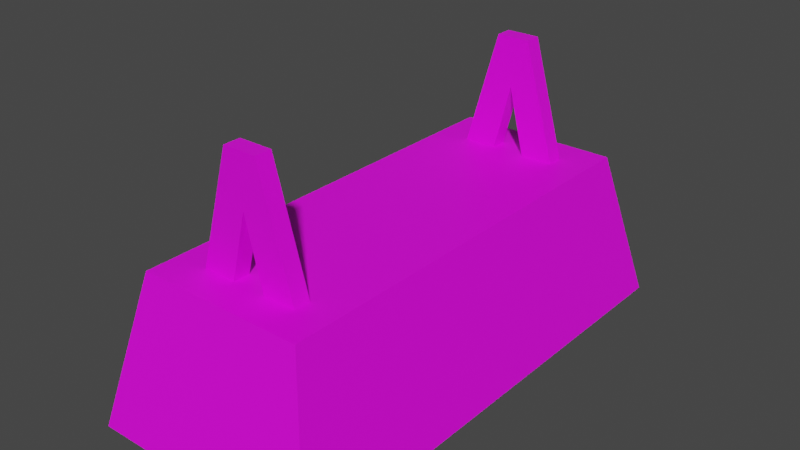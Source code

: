 # Source: hoth_ceiling_light.blend  (saved by Blender 2.91.10; exported with 4.5.12 LTS)
import bpy
from mathutils import Matrix  # noqa: F401  (used for matrix-valued properties, if any)

bpy.ops.wm.read_factory_settings(use_empty=True)
scene = bpy.context.scene
scene.name = 'Scene'

# ---- collections
col_collection = bpy.data.collections.new('Collection'); scene.collection.children.link(col_collection)

# ---- images (referenced by path relative to the original .blend; pixels are not part of the script)
import os
ASSET_DIR = os.environ.get("B2B_ASSET_DIR", "")  # directory of the original .blend (textures are referenced by path, not embedded)
HERE = os.path.dirname(os.path.abspath(__file__))  # packed textures are extracted next to this script under _unpacked/

def load_image(name, relpath, width, height, colorspace="sRGB"):
    """Load a texture the original file referenced (path relative to the .blend, or extracted next to this script)."""
    p = next((c for c in (os.path.join(HERE, relpath), os.path.join(ASSET_DIR, relpath)) if relpath and os.path.exists(c)), "")
    if p:
        img = bpy.data.images.load(p, check_existing=True)
        img.name = name
    else:  # same state as the original file: an image datablock whose file is absent (Cycles renders it pink)
        img = bpy.data.images.new(name, width, height)
        img.source = "FILE"
        img.filepath = "//" + (relpath or name)
    img.colorspace_settings.name = colorspace
    return img
img_uv_test_png = load_image('uv_test.png', 'uv_test.png', 1024, 1024, 'sRGB')

# ---- materials (node trees are filled in below, after node groups)
mat_mat_diffuse_cutout = bpy.data.materials.new('MAT_DIFFUSE_CUTOUT')
mat_mat_diffuse_cutout.use_transparent_shadow = False
mat_mat_emissive = bpy.data.materials.new('MAT_EMISSIVE')
mat_mat_emissive.use_transparent_shadow = False

# ---- material node trees
mat_mat_diffuse_cutout.use_nodes = True; mat_mat_diffuse_cutout.node_tree.nodes.clear()
_N = mat_mat_diffuse_cutout.node_tree.nodes; _L = mat_mat_diffuse_cutout.node_tree.links
n0 = _N.new('ShaderNodeBsdfPrincipled'); n0.name = 'Principled BSDF'; n0.location = (10, 300)
n0.distribution = 'GGX'
n0.subsurface_method = 'BURLEY'
n0.inputs[3].default_value = 1.45
n0.inputs[27].default_value = (0.0, 0.0, 0.0, 1.0)
n0.inputs[28].default_value = 1.0
n1 = _N.new('ShaderNodeOutputMaterial'); n1.name = 'Material Output'; n1.location = (300, 300)
n2 = _N.new('ShaderNodeTexImage'); n2.name = 'Image Texture'; n2.location = (-665, 186)
n2.image = img_uv_test_png
n2.interpolation = 'Closest'
_L.new(n0.outputs[0], n1.inputs[0])
_L.new(n2.outputs[0], n0.inputs[0])
_L.new(n2.outputs[1], n0.inputs[4])
n1.is_active_output = True
mat_mat_emissive.use_nodes = True; mat_mat_emissive.node_tree.nodes.clear()
_N = mat_mat_emissive.node_tree.nodes; _L = mat_mat_emissive.node_tree.links
n0 = _N.new('ShaderNodeOutputMaterial'); n0.name = 'Material Output'; n0.location = (300, 300)
n1 = _N.new('ShaderNodeBsdfPrincipled'); n1.name = 'Principled BSDF'; n1.location = (10, 300)
n1.distribution = 'GGX'
n1.subsurface_method = 'BURLEY'
n1.inputs[3].default_value = 1.45
n1.inputs[28].default_value = 1.0
n2 = _N.new('ShaderNodeTexImage'); n2.name = 'Image Texture'; n2.location = (-349, -8)
n2.image = img_uv_test_png
n2.interpolation = 'Closest'
_L.new(n1.outputs[0], n0.inputs[0])
_L.new(n2.outputs[1], n1.inputs[4])
_L.new(n2.outputs[0], n1.inputs[27])
n0.is_active_output = True

# ---- world
world_world = bpy.data.worlds.new('World'); scene.world = world_world
world_world.use_nodes = True; world_world.node_tree.nodes.clear()
_N = world_world.node_tree.nodes; _L = world_world.node_tree.links
n0 = _N.new('ShaderNodeOutputWorld'); n0.name = 'World Output'; n0.location = (300, 300)
n1 = _N.new('ShaderNodeBackground'); n1.name = 'Background'; n1.location = (10, 300)
n1.inputs[0].default_value = (0.05088, 0.05088, 0.05088, 1.0)
_L.new(n1.outputs[0], n0.inputs[0])
n0.is_active_output = True
world_world.color = (0.05088, 0.05088, 0.05088)
world_world.use_sun_shadow = False
world_world.sun_shadow_jitter_overblur = 0.0

# ---- meshes
me_cube_001 = bpy.data.meshes.new('Cube.001')
me_cube_001.from_pydata([(0.6, -1.4, -0.25), (-0.6, -1.4, -0.25), (0.6, 1.4, -0.25), (-0.6, 1.4, -0.25), (0.7, -1.5, -0.45), (-0.7, -1.5, -0.45), (0.7, 1.5, -0.45), (-0.7, 1.5, -0.45), (0.5, -1.3, 0.45), (-0.5, -1.3, 0.45), (-0.5, 1.3, 0.45), (0.5, 1.3, 0.45), (0.6, -1.4, -0.45), (-0.6, -1.4, -0.45), (0.6, 1.4, -0.45), (-0.6, 1.4, -0.45), (0.3, -1.1, 0.45), (-0.3, -1.1, 0.45), (0.3, -1.0, 0.45), (0.1, -1.1, 1.15), (-0.1, -1.1, 1.15), (0.1, -1.0, 1.15), (-0.1, -1.0, 1.15), (-0.3, -1.0, 0.45), (-0.1, -1.1, 0.45), (-0.1, -1.0, 0.45), (0.1, -1.1, 0.45), (0.1, -1.0, 0.45), (1.192e-07, -1.1, 0.85), (1.192e-07, -1.0, 0.85), (0.3, 1.0, 0.45), (-0.3, 1.0, 0.45), (0.3, 1.1, 0.45), (0.1, 1.0, 1.15), (-0.1, 1.0, 1.15), (0.1, 1.1, 1.15), (-0.1, 1.1, 1.15), (-0.3, 1.1, 0.45), (-0.1, 1.0, 0.45), (-0.1, 1.1, 0.45), (0.1, 1.0, 0.45), (0.1, 1.1, 0.45), (1.192e-07, 1.0, 0.85), (1.192e-07, 1.1, 0.85), (0.6, -1.4, -0.2563), (-0.6, -1.4, -0.2563), (0.6, 1.4, -0.2562), (-0.6, 1.4, -0.2563)], [], [(10, 9, 8, 11), (6, 7, 10, 11), (5, 4, 8, 9), (4, 6, 11, 8), (7, 5, 9, 10), (13, 1, 0, 12), (12, 0, 2, 14), (14, 2, 3, 15), (15, 3, 1, 13), (1, 3, 2, 0), (7, 6, 14, 15), (5, 13, 12, 4), (4, 12, 14, 6), (7, 15, 13, 5), (16, 18, 21, 19), (22, 20, 19, 21), (23, 17, 20, 22), (27, 26, 28, 29), (24, 25, 29, 28), (18, 27, 29, 21), (21, 29, 22), (22, 29, 25, 23), (20, 17, 24, 28), (19, 28, 26, 16), (20, 28, 19), (30, 32, 35, 33), (36, 34, 33, 35), (37, 31, 34, 36), (41, 40, 42, 43), (38, 39, 43, 42), (32, 41, 43, 35), (35, 43, 36), (36, 43, 39, 37), (34, 31, 38, 42), (33, 42, 40, 30), (34, 42, 33), (44, 45, 47, 46)])
me_cube_001.polygons.foreach_set('material_index', [0, 0, 0, 0, 0, 0, 0, 0, 0, 0, 0, 0, 0, 0, 0, 0, 0, 0, 0, 0, 0, 0, 0, 0, 0, 0, 0, 0, 0, 0, 0, 0, 0, 0, 0, 0, 1])
_uv = me_cube_001.uv_layers.new(name='UVMap')
_uv.uv.foreach_set('vector', [0.375, 0.8828, 0.1406, 0.8828, 0.1406, 0.8047, 0.375, 0.8047, 0.375, 0.7344, 0.4844, 0.7344, 0.4688, 0.8047, 0.3906, 0.8047, 0.03125, 0.7344, 0.1406, 0.7344, 0.125, 0.8047, 0.04688, 0.8047, 0.1406, 0.7344, 0.375, 0.7344, 0.3594, 0.8047, 0.1562, 0.8047, 0.4844, 0.7344, 0.7188, 0.7344, 0.7031, 0.8047, 0.5, 0.8047, 0.1328, 0.5, 0.1484, 0.5, 0.1484, 0.5938, 0.1328, 0.5938, 0.1484, 0.6094, 0.1484, 0.5938, 0.3672, 0.5938, 0.3672, 0.6094, 0.3828, 0.5938, 0.3672, 0.5938, 0.3672, 0.5, 0.3828, 0.5, 0.3672, 0.4844, 0.3672, 0.5, 0.1484, 0.5, 0.1484, 0.4844, 0.1484, 0.5, 0.3672, 0.5, 0.3672, 0.5938, 0.1484, 0.5938, 0.375, 0.625, 0.375, 0.7344, 0.3672, 0.7266, 0.3672, 0.6328, 0.1406, 0.625, 0.1484, 0.6328, 0.1484, 0.7266, 0.1406, 0.7344, 0.1406, 0.7344, 0.1484, 0.7266, 0.3672, 0.7266, 0.375, 0.7344, 0.375, 0.6562, 0.3672, 0.6641, 0.1484, 0.6641, 0.1406, 0.6562, 0.1875, 0.8984, 0.1953, 0.8984, 0.1953, 0.9531, 0.1875, 0.9531, 0.1953, 0.9688, 0.1875, 0.9688, 0.1875, 0.9531, 0.1953, 0.9531, 0.2422, 0.8984, 0.25, 0.8984, 0.25, 0.9531, 0.2422, 0.9531, 0.125, 0.8984, 0.1328, 0.8984, 0.1328, 0.9297, 0.125, 0.9297, 0.1094, 0.8984, 0.1172, 0.8984, 0.1172, 0.9297, 0.1094, 0.9297, 0.1953, 0.8984, 0.2109, 0.8984, 0.2188, 0.9297, 0.2109, 0.9531, 0.2109, 0.9531, 0.2188, 0.9297, 0.2266, 0.9531, 0.2266, 0.9531, 0.2188, 0.9297, 0.2266, 0.8984, 0.2422, 0.8984, 0.1562, 0.9531, 0.1406, 0.8984, 0.1562, 0.8984, 0.1641, 0.9297, 0.1719, 0.9531, 0.1641, 0.9297, 0.1719, 0.8984, 0.1875, 0.8984, 0.1562, 0.9531, 0.1641, 0.9297, 0.1719, 0.9531, 0.3125, 0.8984, 0.3203, 0.8984, 0.3203, 0.9531, 0.3125, 0.9531, 0.3203, 0.9688, 0.3125, 0.9688, 0.3125, 0.9531, 0.3203, 0.9531, 0.3672, 0.8984, 0.375, 0.8984, 0.375, 0.9531, 0.3672, 0.9531, 0.3984, 0.8984, 0.4062, 0.8984, 0.4062, 0.9297, 0.3984, 0.9297, 0.3828, 0.8984, 0.3906, 0.8984, 0.3906, 0.9297, 0.3828, 0.9297, 0.3203, 0.8984, 0.3359, 0.8984, 0.3438, 0.9297, 0.3359, 0.9531, 0.3359, 0.9531, 0.3438, 0.9297, 0.3516, 0.9531, 0.3516, 0.9531, 0.3438, 0.9297, 0.3516, 0.8984, 0.3672, 0.8984, 0.2812, 0.9531, 0.2656, 0.8984, 0.2812, 0.8984, 0.2891, 0.9297, 0.2969, 0.9531, 0.2891, 0.9297, 0.2969, 0.8984, 0.3125, 0.8984, 0.2812, 0.9531, 0.2891, 0.9297, 0.2969, 0.9531, 0.1484, 0.4688, 0.1484, 0.375, 0.3672, 0.375, 0.3672, 0.4688])
me_cube_001.materials.append(mat_mat_diffuse_cutout)
me_cube_001.materials.append(mat_mat_emissive)
me_cube_001.use_remesh_preserve_volume = False
me_cube_001.use_remesh_preserve_attributes = False
me_cube_001.use_mirror_vertex_groups = False
me_cube_001.update()

# ---- objects
ob_cube_001 = bpy.data.objects.new('Cube.001', me_cube_001)

# ---- transforms, parenting, visibility, modifiers, constraints
ob_cube_001.location = (-3.179e-08, 7.947e-08, 0.45)
ob_cube_001.lineart.crease_threshold = 0.0

# ---- collection membership
col_collection.objects.link(ob_cube_001)

# ---- scene / render settings (as saved in the file)
scene.frame_start = 1; scene.frame_end = 250; scene.frame_set(1)
scene.render.engine = 'BLENDER_EEVEE_NEXT'
scene.cycles.use_denoising = False
scene.cycles.samples = 128
scene.cycles.sampling_pattern = 'TABULATED_SOBOL'
scene.cycles.use_adaptive_sampling = False
scene.cycles.use_light_tree = False
scene.eevee.use_gtao = True
scene.eevee.gtao_quality = 0.4
scene.eevee.gtao_distance = 2.5
scene.eevee.fast_gi_quality = 0.4
scene.view_settings.view_transform = 'Filmic'
bpy.context.view_layer.update()

# ---- added for rendering (the .blend has no active camera and no usable light): camera, sun
cam_auto = bpy.data.cameras.new('AutoCamera')
cam_auto.lens = 50.0
cam_auto.sensor_width = 36.0
cam_auto.clip_end = 1000.0
ob_auto_camera = bpy.data.objects.new('AutoCamera', cam_auto)
scene.collection.objects.link(ob_auto_camera)
ob_auto_camera.location = (3.40201, -4.08241, 3.52161)
ob_auto_camera.rotation_euler = (1.09748, -7.21219e-08, 0.694738)
scene.camera = ob_auto_camera
light_auto_sun = bpy.data.lights.new('AutoSun', 'SUN')
light_auto_sun.energy = 3.0
light_auto_sun.angle = 0.0523599
ob_auto_sun = bpy.data.objects.new('AutoSun', light_auto_sun)
scene.collection.objects.link(ob_auto_sun)
ob_auto_sun.rotation_euler = (0.872665, 0.174533, 0.523599)
bpy.context.view_layer.update()
